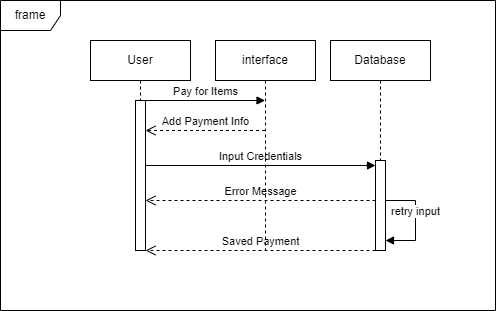

The diagram above was exported from draw.io. Its source (the exported page's mxGraphModel, read from the mxfile embedded in the PNG):
<mxGraphModel dx="1032" dy="446" grid="1" gridSize="10" guides="1" tooltips="1" connect="1" arrows="1" fold="1" page="1" pageScale="1" pageWidth="827" pageHeight="1169" math="0" shadow="0">
  <root>
    <mxCell id="0" />
    <mxCell id="1" parent="0" />
    <mxCell id="2" value="frame" style="shape=umlFrame;whiteSpace=wrap;html=1;pointerEvents=0;" vertex="1" parent="1">
      <mxGeometry x="205" y="990" width="495" height="310" as="geometry" />
    </mxCell>
    <mxCell id="3" value="User" style="shape=umlLifeline;perimeter=lifelinePerimeter;whiteSpace=wrap;html=1;container=1;dropTarget=0;collapsible=0;recursiveResize=0;outlineConnect=0;portConstraint=eastwest;newEdgeStyle={&quot;curved&quot;:0,&quot;rounded&quot;:0};" vertex="1" parent="1">
      <mxGeometry x="295" y="1030" width="100" height="210" as="geometry" />
    </mxCell>
    <mxCell id="4" value="" style="html=1;points=[[0,0,0,0,5],[0,1,0,0,-5],[1,0,0,0,5],[1,1,0,0,-5]];perimeter=orthogonalPerimeter;outlineConnect=0;targetShapes=umlLifeline;portConstraint=eastwest;newEdgeStyle={&quot;curved&quot;:0,&quot;rounded&quot;:0};" vertex="1" parent="3">
      <mxGeometry x="45" y="60" width="10" height="150" as="geometry" />
    </mxCell>
    <mxCell id="5" value="Database" style="shape=umlLifeline;perimeter=lifelinePerimeter;whiteSpace=wrap;html=1;container=1;dropTarget=0;collapsible=0;recursiveResize=0;outlineConnect=0;portConstraint=eastwest;newEdgeStyle={&quot;curved&quot;:0,&quot;rounded&quot;:0};" vertex="1" parent="1">
      <mxGeometry x="535" y="1030" width="100" height="210" as="geometry" />
    </mxCell>
    <mxCell id="6" value="" style="html=1;points=[[0,0,0,0,5],[0,1,0,0,-5],[1,0,0,0,5],[1,1,0,0,-5]];perimeter=orthogonalPerimeter;outlineConnect=0;targetShapes=umlLifeline;portConstraint=eastwest;newEdgeStyle={&quot;curved&quot;:0,&quot;rounded&quot;:0};" vertex="1" parent="5">
      <mxGeometry x="45" y="120" width="10" height="90" as="geometry" />
    </mxCell>
    <mxCell id="7" value="Input Credentials" style="html=1;verticalAlign=bottom;endArrow=block;curved=0;rounded=0;entryX=0;entryY=0;entryDx=0;entryDy=5;" edge="1" source="4" target="6" parent="1">
      <mxGeometry relative="1" as="geometry">
        <mxPoint x="360" y="1155" as="sourcePoint" />
      </mxGeometry>
    </mxCell>
    <mxCell id="8" value="Saved Payment" style="html=1;verticalAlign=bottom;endArrow=open;dashed=1;endSize=8;curved=0;rounded=0;exitX=0;exitY=1;exitDx=0;exitDy=-5;" edge="1" parent="1">
      <mxGeometry relative="1" as="geometry">
        <mxPoint x="350" y="1240" as="targetPoint" />
        <mxPoint x="580" y="1240" as="sourcePoint" />
        <Array as="points">
          <mxPoint x="460" y="1240" />
        </Array>
      </mxGeometry>
    </mxCell>
    <mxCell id="9" value="Pay for Items" style="html=1;verticalAlign=bottom;endArrow=block;curved=0;rounded=0;" edge="1" target="13" parent="1">
      <mxGeometry width="80" relative="1" as="geometry">
        <mxPoint x="350" y="1090" as="sourcePoint" />
        <mxPoint x="584.5" y="1090" as="targetPoint" />
      </mxGeometry>
    </mxCell>
    <mxCell id="10" value="Add Payment Info" style="html=1;verticalAlign=bottom;endArrow=open;dashed=1;endSize=8;curved=0;rounded=0;" edge="1" source="13" parent="1">
      <mxGeometry relative="1" as="geometry">
        <mxPoint x="584.5" y="1120" as="sourcePoint" />
        <mxPoint x="350" y="1120" as="targetPoint" />
      </mxGeometry>
    </mxCell>
    <mxCell id="11" value="Error Message" style="html=1;verticalAlign=bottom;endArrow=open;dashed=1;endSize=8;curved=0;rounded=0;" edge="1" parent="1">
      <mxGeometry relative="1" as="geometry">
        <mxPoint x="580" y="1190" as="sourcePoint" />
        <mxPoint x="350.00352941176465" y="1190" as="targetPoint" />
      </mxGeometry>
    </mxCell>
    <mxCell id="12" value="retry input" style="html=1;verticalAlign=bottom;endArrow=block;curved=0;rounded=0;" edge="1" source="6" parent="1">
      <mxGeometry width="80" relative="1" as="geometry">
        <mxPoint x="590" y="1200" as="sourcePoint" />
        <mxPoint x="590" y="1230" as="targetPoint" />
        <Array as="points">
          <mxPoint x="620" y="1190" />
          <mxPoint x="620" y="1230" />
        </Array>
      </mxGeometry>
    </mxCell>
    <mxCell id="13" value="interface" style="shape=umlLifeline;perimeter=lifelinePerimeter;whiteSpace=wrap;html=1;container=1;dropTarget=0;collapsible=0;recursiveResize=0;outlineConnect=0;portConstraint=eastwest;newEdgeStyle={&quot;curved&quot;:0,&quot;rounded&quot;:0};" vertex="1" parent="1">
      <mxGeometry x="420" y="1030" width="100" height="210" as="geometry" />
    </mxCell>
  </root>
</mxGraphModel>